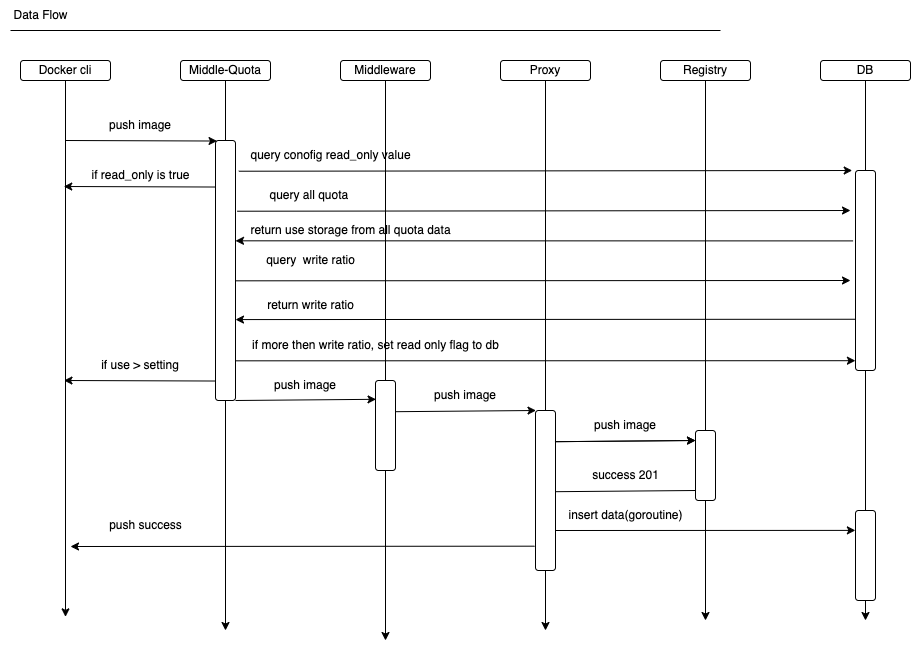

The diagram above was exported from draw.io. Its source (the exported page's mxGraphModel, read from the mxfile embedded in the PNG):
<mxGraphModel dx="707" dy="546" grid="1" gridSize="10" guides="1" tooltips="1" connect="1" arrows="1" fold="1" page="1" pageScale="1" pageWidth="1200" pageHeight="1600" background="#ffffff" math="0" shadow="0">
  <root>
    <mxCell id="0" />
    <mxCell id="1" parent="0" />
    <mxCell id="2" value="Data Flow" style="text;html=1;align=center;verticalAlign=middle;resizable=0;points=[];autosize=1;strokeColor=none;fillColor=none;" vertex="1" parent="1">
      <mxGeometry x="50" y="80" width="80" height="30" as="geometry" />
    </mxCell>
    <mxCell id="3" value="" style="endArrow=none;html=1;" edge="1" parent="1">
      <mxGeometry width="50" height="50" relative="1" as="geometry">
        <mxPoint x="60" y="110" as="sourcePoint" />
        <mxPoint x="770" y="110" as="targetPoint" />
      </mxGeometry>
    </mxCell>
    <mxCell id="10" style="edgeStyle=none;html=1;" edge="1" parent="1" source="4">
      <mxGeometry relative="1" as="geometry">
        <mxPoint x="115" y="696.3636363636364" as="targetPoint" />
      </mxGeometry>
    </mxCell>
    <mxCell id="4" value="Docker cli" style="rounded=1;whiteSpace=wrap;html=1;" vertex="1" parent="1">
      <mxGeometry x="70" y="140" width="90" height="20" as="geometry" />
    </mxCell>
    <mxCell id="11" style="edgeStyle=none;html=1;startArrow=none;" edge="1" parent="1" source="16">
      <mxGeometry relative="1" as="geometry">
        <mxPoint x="275" y="710" as="targetPoint" />
      </mxGeometry>
    </mxCell>
    <mxCell id="5" value="Middle-Quota" style="rounded=1;whiteSpace=wrap;html=1;" vertex="1" parent="1">
      <mxGeometry x="230" y="140" width="90" height="20" as="geometry" />
    </mxCell>
    <mxCell id="12" style="edgeStyle=none;html=1;startArrow=none;" edge="1" parent="1" source="37">
      <mxGeometry relative="1" as="geometry">
        <mxPoint x="435" y="720" as="targetPoint" />
      </mxGeometry>
    </mxCell>
    <mxCell id="6" value="Middleware" style="rounded=1;whiteSpace=wrap;html=1;" vertex="1" parent="1">
      <mxGeometry x="390" y="140" width="90" height="20" as="geometry" />
    </mxCell>
    <mxCell id="13" style="edgeStyle=none;html=1;startArrow=none;" edge="1" parent="1" source="39">
      <mxGeometry relative="1" as="geometry">
        <mxPoint x="595" y="710" as="targetPoint" />
      </mxGeometry>
    </mxCell>
    <mxCell id="7" value="Proxy" style="rounded=1;whiteSpace=wrap;html=1;" vertex="1" parent="1">
      <mxGeometry x="550" y="140" width="90" height="20" as="geometry" />
    </mxCell>
    <mxCell id="14" style="edgeStyle=none;html=1;startArrow=none;" edge="1" parent="1" source="41">
      <mxGeometry relative="1" as="geometry">
        <mxPoint x="755" y="700" as="targetPoint" />
      </mxGeometry>
    </mxCell>
    <mxCell id="8" value="Registry" style="rounded=1;whiteSpace=wrap;html=1;" vertex="1" parent="1">
      <mxGeometry x="710" y="140" width="90" height="20" as="geometry" />
    </mxCell>
    <mxCell id="15" style="edgeStyle=none;html=1;startArrow=none;" edge="1" parent="1" source="43">
      <mxGeometry relative="1" as="geometry">
        <mxPoint x="915" y="700" as="targetPoint" />
      </mxGeometry>
    </mxCell>
    <mxCell id="9" value="DB" style="rounded=1;whiteSpace=wrap;html=1;" vertex="1" parent="1">
      <mxGeometry x="870" y="140" width="90" height="20" as="geometry" />
    </mxCell>
    <mxCell id="17" value="" style="edgeStyle=none;html=1;endArrow=none;" edge="1" parent="1" source="5" target="16">
      <mxGeometry relative="1" as="geometry">
        <mxPoint x="275" y="710" as="targetPoint" />
        <mxPoint x="275" y="160" as="sourcePoint" />
      </mxGeometry>
    </mxCell>
    <mxCell id="16" value="" style="rounded=1;whiteSpace=wrap;html=1;" vertex="1" parent="1">
      <mxGeometry x="265" y="220" width="20" height="260" as="geometry" />
    </mxCell>
    <mxCell id="18" value="" style="endArrow=classic;html=1;entryX=0.077;entryY=0.002;entryDx=0;entryDy=0;entryPerimeter=0;" edge="1" parent="1" target="16">
      <mxGeometry width="50" height="50" relative="1" as="geometry">
        <mxPoint x="115" y="220" as="sourcePoint" />
        <mxPoint x="259.99999999999994" y="220" as="targetPoint" />
      </mxGeometry>
    </mxCell>
    <mxCell id="19" value="push image" style="text;html=1;strokeColor=none;fillColor=none;align=center;verticalAlign=middle;whiteSpace=wrap;rounded=0;" vertex="1" parent="1">
      <mxGeometry x="150" y="190" width="80" height="30" as="geometry" />
    </mxCell>
    <mxCell id="23" value="" style="endArrow=classic;html=1;exitX=1.08;exitY=0.272;exitDx=0;exitDy=0;exitPerimeter=0;" edge="1" parent="1" source="16">
      <mxGeometry width="50" height="50" relative="1" as="geometry">
        <mxPoint x="284.99999999999955" y="280.31999999999994" as="sourcePoint" />
        <mxPoint x="900" y="290" as="targetPoint" />
      </mxGeometry>
    </mxCell>
    <mxCell id="24" value="query all quota&amp;nbsp;" style="text;html=1;align=center;verticalAlign=middle;resizable=0;points=[];autosize=1;strokeColor=none;fillColor=none;" vertex="1" parent="1">
      <mxGeometry x="305" y="260" width="110" height="30" as="geometry" />
    </mxCell>
    <mxCell id="26" value="" style="endArrow=none;html=1;exitX=1.008;exitY=0.224;exitDx=0;exitDy=0;exitPerimeter=0;startArrow=classic;startFill=1;endFill=0;entryX=-0.12;entryY=0.352;entryDx=0;entryDy=0;entryPerimeter=0;" edge="1" parent="1" target="62">
      <mxGeometry width="50" height="50" relative="1" as="geometry">
        <mxPoint x="284.99999999999955" y="320.31999999999994" as="sourcePoint" />
        <mxPoint x="914.8400000000004" y="320" as="targetPoint" />
      </mxGeometry>
    </mxCell>
    <mxCell id="27" value="return use storage from all quota data" style="text;html=1;align=center;verticalAlign=middle;resizable=0;points=[];autosize=1;strokeColor=none;fillColor=none;" vertex="1" parent="1">
      <mxGeometry x="290" y="295" width="220" height="30" as="geometry" />
    </mxCell>
    <mxCell id="28" value="" style="endArrow=classic;html=1;exitX=1.008;exitY=0.224;exitDx=0;exitDy=0;exitPerimeter=0;" edge="1" parent="1">
      <mxGeometry width="50" height="50" relative="1" as="geometry">
        <mxPoint x="284.99999999999955" y="360.31999999999994" as="sourcePoint" />
        <mxPoint x="900" y="360" as="targetPoint" />
      </mxGeometry>
    </mxCell>
    <mxCell id="29" value="query&amp;nbsp; write ratio" style="text;html=1;align=center;verticalAlign=middle;resizable=0;points=[];autosize=1;strokeColor=none;fillColor=none;" vertex="1" parent="1">
      <mxGeometry x="305" y="325" width="110" height="30" as="geometry" />
    </mxCell>
    <mxCell id="30" value="" style="endArrow=none;html=1;exitX=1.008;exitY=0.224;exitDx=0;exitDy=0;exitPerimeter=0;startArrow=classic;startFill=1;endFill=0;" edge="1" parent="1">
      <mxGeometry width="50" height="50" relative="1" as="geometry">
        <mxPoint x="284.99999999999955" y="399.06999999999994" as="sourcePoint" />
        <mxPoint x="914.8400000000004" y="398.75" as="targetPoint" />
      </mxGeometry>
    </mxCell>
    <mxCell id="31" value="return write ratio" style="text;html=1;align=center;verticalAlign=middle;resizable=0;points=[];autosize=1;strokeColor=none;fillColor=none;" vertex="1" parent="1">
      <mxGeometry x="305" y="370" width="110" height="30" as="geometry" />
    </mxCell>
    <mxCell id="32" value="" style="endArrow=classic;html=1;exitX=1.008;exitY=0.224;exitDx=0;exitDy=0;exitPerimeter=0;entryX=-0.004;entryY=0.951;entryDx=0;entryDy=0;entryPerimeter=0;" edge="1" parent="1" target="62">
      <mxGeometry width="50" height="50" relative="1" as="geometry">
        <mxPoint x="284.99999999999955" y="440.31999999999994" as="sourcePoint" />
        <mxPoint x="914.8400000000004" y="440" as="targetPoint" />
      </mxGeometry>
    </mxCell>
    <mxCell id="33" value="if more then write ratio, set read only flag to db" style="text;html=1;align=center;verticalAlign=middle;resizable=0;points=[];autosize=1;strokeColor=none;fillColor=none;" vertex="1" parent="1">
      <mxGeometry x="290" y="410" width="270" height="30" as="geometry" />
    </mxCell>
    <mxCell id="34" value="" style="endArrow=none;html=1;entryX=0.077;entryY=0.002;entryDx=0;entryDy=0;entryPerimeter=0;endFill=0;startArrow=classic;startFill=1;" edge="1" parent="1">
      <mxGeometry width="50" height="50" relative="1" as="geometry">
        <mxPoint x="113.46000000000001" y="460" as="sourcePoint" />
        <mxPoint x="264.99999999999994" y="460.5200000000002" as="targetPoint" />
      </mxGeometry>
    </mxCell>
    <mxCell id="35" value="if use &amp;gt; setting" style="text;html=1;strokeColor=none;fillColor=none;align=center;verticalAlign=middle;whiteSpace=wrap;rounded=0;" vertex="1" parent="1">
      <mxGeometry x="145" y="430" width="90" height="30" as="geometry" />
    </mxCell>
    <mxCell id="38" value="" style="edgeStyle=none;html=1;endArrow=none;" edge="1" parent="1" source="6" target="37">
      <mxGeometry relative="1" as="geometry">
        <mxPoint x="435" y="720.0000000000002" as="targetPoint" />
        <mxPoint x="435" y="160" as="sourcePoint" />
      </mxGeometry>
    </mxCell>
    <mxCell id="37" value="" style="rounded=1;whiteSpace=wrap;html=1;" vertex="1" parent="1">
      <mxGeometry x="425" y="460" width="20" height="90" as="geometry" />
    </mxCell>
    <mxCell id="40" value="" style="edgeStyle=none;html=1;endArrow=none;" edge="1" parent="1" source="7" target="39">
      <mxGeometry relative="1" as="geometry">
        <mxPoint x="595" y="710.0000000000002" as="targetPoint" />
        <mxPoint x="595" y="160" as="sourcePoint" />
      </mxGeometry>
    </mxCell>
    <mxCell id="39" value="" style="rounded=1;whiteSpace=wrap;html=1;" vertex="1" parent="1">
      <mxGeometry x="585" y="490" width="20" height="160" as="geometry" />
    </mxCell>
    <mxCell id="42" value="" style="edgeStyle=none;html=1;endArrow=none;" edge="1" parent="1" source="8" target="41">
      <mxGeometry relative="1" as="geometry">
        <mxPoint x="755" y="700.0000000000002" as="targetPoint" />
        <mxPoint x="755" y="160" as="sourcePoint" />
      </mxGeometry>
    </mxCell>
    <mxCell id="41" value="" style="rounded=1;whiteSpace=wrap;html=1;" vertex="1" parent="1">
      <mxGeometry x="745" y="510" width="20" height="70" as="geometry" />
    </mxCell>
    <mxCell id="44" value="" style="edgeStyle=none;html=1;endArrow=none;startArrow=none;" edge="1" parent="1" source="62" target="43">
      <mxGeometry relative="1" as="geometry">
        <mxPoint x="915" y="700.0000000000002" as="targetPoint" />
        <mxPoint x="915" y="160" as="sourcePoint" />
      </mxGeometry>
    </mxCell>
    <mxCell id="43" value="" style="rounded=1;whiteSpace=wrap;html=1;" vertex="1" parent="1">
      <mxGeometry x="905" y="590" width="20" height="90" as="geometry" />
    </mxCell>
    <mxCell id="45" value="" style="endArrow=classic;html=1;exitX=1;exitY=1;exitDx=0;exitDy=0;entryX=0.026;entryY=0.209;entryDx=0;entryDy=0;entryPerimeter=0;" edge="1" parent="1" source="16" target="37">
      <mxGeometry width="50" height="50" relative="1" as="geometry">
        <mxPoint x="530" y="330" as="sourcePoint" />
        <mxPoint x="580" y="280" as="targetPoint" />
      </mxGeometry>
    </mxCell>
    <mxCell id="46" value="push image" style="text;html=1;strokeColor=none;fillColor=none;align=center;verticalAlign=middle;whiteSpace=wrap;rounded=0;" vertex="1" parent="1">
      <mxGeometry x="320" y="450" width="70" height="30" as="geometry" />
    </mxCell>
    <mxCell id="47" value="" style="endArrow=classic;html=1;exitX=1;exitY=1;exitDx=0;exitDy=0;entryX=0.026;entryY=0.209;entryDx=0;entryDy=0;entryPerimeter=0;" edge="1" parent="1">
      <mxGeometry width="50" height="50" relative="1" as="geometry">
        <mxPoint x="445" y="491.19" as="sourcePoint" />
        <mxPoint x="585.5199999999999" y="489.99999999999994" as="targetPoint" />
      </mxGeometry>
    </mxCell>
    <mxCell id="48" value="" style="endArrow=classic;html=1;exitX=1;exitY=1;exitDx=0;exitDy=0;entryX=0.026;entryY=0.209;entryDx=0;entryDy=0;entryPerimeter=0;" edge="1" parent="1">
      <mxGeometry width="50" height="50" relative="1" as="geometry">
        <mxPoint x="604.48" y="521.19" as="sourcePoint" />
        <mxPoint x="745" y="520" as="targetPoint" />
      </mxGeometry>
    </mxCell>
    <mxCell id="51" value="" style="endArrow=classic;html=1;exitX=1;exitY=1;exitDx=0;exitDy=0;entryX=0.026;entryY=0.209;entryDx=0;entryDy=0;entryPerimeter=0;" edge="1" parent="1">
      <mxGeometry width="50" height="50" relative="1" as="geometry">
        <mxPoint x="604.48" y="521.19" as="sourcePoint" />
        <mxPoint x="745" y="520" as="targetPoint" />
      </mxGeometry>
    </mxCell>
    <mxCell id="52" value="push image" style="text;html=1;strokeColor=none;fillColor=none;align=center;verticalAlign=middle;whiteSpace=wrap;rounded=0;" vertex="1" parent="1">
      <mxGeometry x="480" y="460" width="70" height="30" as="geometry" />
    </mxCell>
    <mxCell id="53" value="push image" style="text;html=1;strokeColor=none;fillColor=none;align=center;verticalAlign=middle;whiteSpace=wrap;rounded=0;" vertex="1" parent="1">
      <mxGeometry x="640" y="490" width="70" height="30" as="geometry" />
    </mxCell>
    <mxCell id="54" value="" style="endArrow=none;html=1;exitX=1;exitY=1;exitDx=0;exitDy=0;entryX=0.026;entryY=0.209;entryDx=0;entryDy=0;entryPerimeter=0;endFill=0;startArrow=none;startFill=0;" edge="1" parent="1">
      <mxGeometry width="50" height="50" relative="1" as="geometry">
        <mxPoint x="605" y="571.19" as="sourcePoint" />
        <mxPoint x="745.52" y="570" as="targetPoint" />
      </mxGeometry>
    </mxCell>
    <mxCell id="55" value="success 201" style="text;html=1;align=center;verticalAlign=middle;resizable=0;points=[];autosize=1;strokeColor=none;fillColor=none;" vertex="1" parent="1">
      <mxGeometry x="630" y="540" width="90" height="30" as="geometry" />
    </mxCell>
    <mxCell id="56" value="" style="endArrow=classic;html=1;entryX=-0.006;entryY=0.221;entryDx=0;entryDy=0;entryPerimeter=0;exitX=1;exitY=0.75;exitDx=0;exitDy=0;" edge="1" parent="1" source="39" target="43">
      <mxGeometry width="50" height="50" relative="1" as="geometry">
        <mxPoint x="610" y="610" as="sourcePoint" />
        <mxPoint x="720" y="430" as="targetPoint" />
      </mxGeometry>
    </mxCell>
    <mxCell id="59" value="insert data(goroutine)" style="text;html=1;align=center;verticalAlign=middle;resizable=0;points=[];autosize=1;strokeColor=none;fillColor=none;" vertex="1" parent="1">
      <mxGeometry x="605" y="580" width="140" height="30" as="geometry" />
    </mxCell>
    <mxCell id="60" value="" style="endArrow=classic;html=1;exitX=0;exitY=0.848;exitDx=0;exitDy=0;exitPerimeter=0;" edge="1" parent="1">
      <mxGeometry width="50" height="50" relative="1" as="geometry">
        <mxPoint x="584" y="625.6800000000001" as="sourcePoint" />
        <mxPoint x="120" y="626" as="targetPoint" />
      </mxGeometry>
    </mxCell>
    <mxCell id="61" value="push success" style="text;html=1;align=center;verticalAlign=middle;resizable=0;points=[];autosize=1;strokeColor=none;fillColor=none;" vertex="1" parent="1">
      <mxGeometry x="145" y="590" width="100" height="30" as="geometry" />
    </mxCell>
    <mxCell id="63" value="" style="edgeStyle=none;html=1;endArrow=none;" edge="1" parent="1" source="9" target="62">
      <mxGeometry relative="1" as="geometry">
        <mxPoint x="915" y="590" as="targetPoint" />
        <mxPoint x="915" y="160" as="sourcePoint" />
      </mxGeometry>
    </mxCell>
    <mxCell id="62" value="" style="rounded=1;whiteSpace=wrap;html=1;" vertex="1" parent="1">
      <mxGeometry x="905" y="250" width="20" height="200" as="geometry" />
    </mxCell>
    <mxCell id="64" value="" style="endArrow=classic;html=1;exitX=1.08;exitY=0.272;exitDx=0;exitDy=0;exitPerimeter=0;" edge="1" parent="1">
      <mxGeometry width="50" height="50" relative="1" as="geometry">
        <mxPoint x="288.3" y="250.72000000000003" as="sourcePoint" />
        <mxPoint x="901.7" y="250" as="targetPoint" />
      </mxGeometry>
    </mxCell>
    <mxCell id="65" value="query conofig read_only value" style="text;html=1;align=center;verticalAlign=middle;resizable=0;points=[];autosize=1;strokeColor=none;fillColor=none;" vertex="1" parent="1">
      <mxGeometry x="290" y="220" width="180" height="30" as="geometry" />
    </mxCell>
    <mxCell id="67" value="" style="endArrow=none;html=1;entryX=0.077;entryY=0.002;entryDx=0;entryDy=0;entryPerimeter=0;endFill=0;startArrow=classic;startFill=1;" edge="1" parent="1">
      <mxGeometry width="50" height="50" relative="1" as="geometry">
        <mxPoint x="113.23000000000003" y="266" as="sourcePoint" />
        <mxPoint x="264.77" y="266.5200000000002" as="targetPoint" />
      </mxGeometry>
    </mxCell>
    <mxCell id="68" value="if read_only is true" style="text;html=1;align=center;verticalAlign=middle;resizable=0;points=[];autosize=1;strokeColor=none;fillColor=none;" vertex="1" parent="1">
      <mxGeometry x="130" y="240" width="120" height="30" as="geometry" />
    </mxCell>
  </root>
</mxGraphModel>